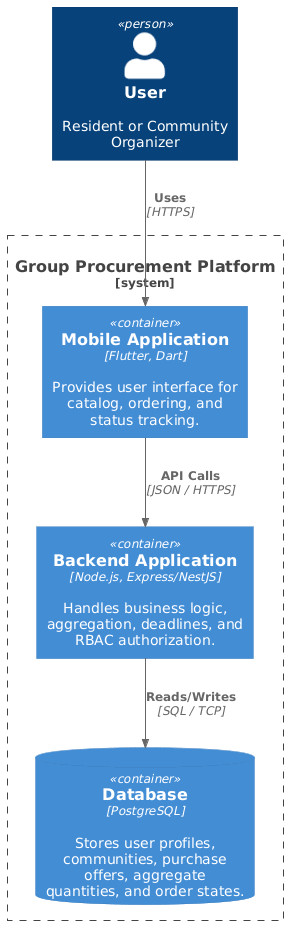

The diagram above was rendered by PlantUML. Its source (embedded in the PNG):
@startuml
!include https://raw.githubusercontent.com/plantuml-stdlib/C4-PlantUML/master/C4_Container.puml

Person(user, "User", "Resident or Community Organizer")

System_Boundary(platform, "Group Procurement Platform") {
    Container(mobile_app, "Mobile Application", "Flutter, Dart", "Provides user interface for catalog, ordering, and status tracking.")
    Container(backend_api, "Backend Application", "Node.js, Express/NestJS", "Handles business logic, aggregation, deadlines, and RBAC authorization.")
    ContainerDb(database, "Database", "PostgreSQL", "Stores user profiles, communities, purchase offers, aggregate quantities, and order states.")
}

Rel(user, mobile_app, "Uses", "HTTPS")
Rel(mobile_app, backend_api, "API Calls", "JSON / HTTPS")
Rel(backend_api, database, "Reads/Writes", "SQL / TCP")
@enduml